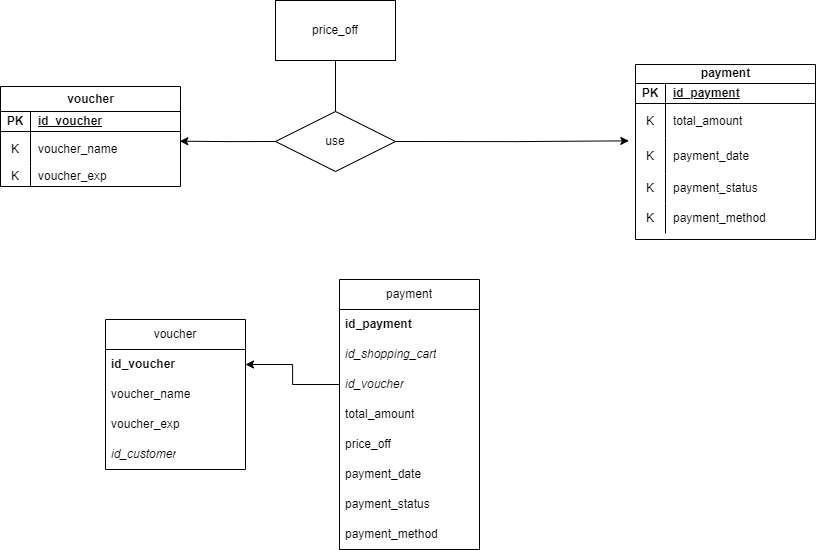

The diagram above was exported from draw.io. Its source (the exported page's mxGraphModel, read from the mxfile embedded in the PNG):
<mxGraphModel dx="2614" dy="807" grid="1" gridSize="10" guides="1" tooltips="1" connect="1" arrows="1" fold="1" page="1" pageScale="1" pageWidth="850" pageHeight="1100" math="0" shadow="0">
  <root>
    <mxCell id="0" />
    <mxCell id="1" parent="0" />
    <mxCell id="ui5SiYNvICQY0slnnSsI-1" value="payment" style="shape=table;startSize=19;container=1;collapsible=1;childLayout=tableLayout;fixedRows=1;rowLines=0;fontStyle=1;align=center;resizeLast=1;html=1;" vertex="1" parent="1">
      <mxGeometry x="620" y="845" width="180" height="175" as="geometry">
        <mxRectangle x="280" y="45" width="70" height="30" as="alternateBounds" />
      </mxGeometry>
    </mxCell>
    <mxCell id="ui5SiYNvICQY0slnnSsI-2" value="" style="shape=tableRow;horizontal=0;startSize=0;swimlaneHead=0;swimlaneBody=0;fillColor=none;collapsible=0;dropTarget=0;points=[[0,0.5],[1,0.5]];portConstraint=eastwest;top=0;left=0;right=0;bottom=1;" vertex="1" parent="ui5SiYNvICQY0slnnSsI-1">
      <mxGeometry y="19" width="180" height="20" as="geometry" />
    </mxCell>
    <mxCell id="ui5SiYNvICQY0slnnSsI-3" value="PK" style="shape=partialRectangle;connectable=0;fillColor=none;top=0;left=0;bottom=0;right=0;fontStyle=1;overflow=hidden;whiteSpace=wrap;html=1;" vertex="1" parent="ui5SiYNvICQY0slnnSsI-2">
      <mxGeometry width="30" height="20" as="geometry">
        <mxRectangle width="30" height="20" as="alternateBounds" />
      </mxGeometry>
    </mxCell>
    <mxCell id="ui5SiYNvICQY0slnnSsI-4" value="id_payment" style="shape=partialRectangle;connectable=0;fillColor=none;top=0;left=0;bottom=0;right=0;align=left;spacingLeft=6;fontStyle=5;overflow=hidden;whiteSpace=wrap;html=1;" vertex="1" parent="ui5SiYNvICQY0slnnSsI-2">
      <mxGeometry x="30" width="150" height="20" as="geometry">
        <mxRectangle width="150" height="20" as="alternateBounds" />
      </mxGeometry>
    </mxCell>
    <mxCell id="ui5SiYNvICQY0slnnSsI-5" value="" style="shape=tableRow;horizontal=0;startSize=0;swimlaneHead=0;swimlaneBody=0;fillColor=none;collapsible=0;dropTarget=0;points=[[0,0.5],[1,0.5]];portConstraint=eastwest;top=0;left=0;right=0;bottom=0;" vertex="1" parent="ui5SiYNvICQY0slnnSsI-1">
      <mxGeometry y="39" width="180" height="35" as="geometry" />
    </mxCell>
    <mxCell id="ui5SiYNvICQY0slnnSsI-6" value="K" style="shape=partialRectangle;connectable=0;fillColor=none;top=0;left=0;bottom=0;right=0;editable=1;overflow=hidden;whiteSpace=wrap;html=1;" vertex="1" parent="ui5SiYNvICQY0slnnSsI-5">
      <mxGeometry width="30" height="35" as="geometry">
        <mxRectangle width="30" height="35" as="alternateBounds" />
      </mxGeometry>
    </mxCell>
    <mxCell id="ui5SiYNvICQY0slnnSsI-7" value="total_amount" style="shape=partialRectangle;connectable=0;fillColor=none;top=0;left=0;bottom=0;right=0;align=left;spacingLeft=6;overflow=hidden;whiteSpace=wrap;html=1;" vertex="1" parent="ui5SiYNvICQY0slnnSsI-5">
      <mxGeometry x="30" width="150" height="35" as="geometry">
        <mxRectangle width="150" height="35" as="alternateBounds" />
      </mxGeometry>
    </mxCell>
    <mxCell id="ui5SiYNvICQY0slnnSsI-8" value="" style="shape=tableRow;horizontal=0;startSize=0;swimlaneHead=0;swimlaneBody=0;fillColor=none;collapsible=0;dropTarget=0;points=[[0,0.5],[1,0.5]];portConstraint=eastwest;top=0;left=0;right=0;bottom=0;" vertex="1" parent="ui5SiYNvICQY0slnnSsI-1">
      <mxGeometry y="74" width="180" height="35" as="geometry" />
    </mxCell>
    <mxCell id="ui5SiYNvICQY0slnnSsI-9" value="K" style="shape=partialRectangle;connectable=0;fillColor=none;top=0;left=0;bottom=0;right=0;editable=1;overflow=hidden;whiteSpace=wrap;html=1;" vertex="1" parent="ui5SiYNvICQY0slnnSsI-8">
      <mxGeometry width="30" height="35" as="geometry">
        <mxRectangle width="30" height="35" as="alternateBounds" />
      </mxGeometry>
    </mxCell>
    <mxCell id="ui5SiYNvICQY0slnnSsI-10" value="payment_date" style="shape=partialRectangle;connectable=0;fillColor=none;top=0;left=0;bottom=0;right=0;align=left;spacingLeft=6;overflow=hidden;whiteSpace=wrap;html=1;" vertex="1" parent="ui5SiYNvICQY0slnnSsI-8">
      <mxGeometry x="30" width="150" height="35" as="geometry">
        <mxRectangle width="150" height="35" as="alternateBounds" />
      </mxGeometry>
    </mxCell>
    <mxCell id="ui5SiYNvICQY0slnnSsI-11" value="" style="shape=tableRow;horizontal=0;startSize=0;swimlaneHead=0;swimlaneBody=0;fillColor=none;collapsible=0;dropTarget=0;points=[[0,0.5],[1,0.5]];portConstraint=eastwest;top=0;left=0;right=0;bottom=0;" vertex="1" parent="ui5SiYNvICQY0slnnSsI-1">
      <mxGeometry y="109" width="180" height="30" as="geometry" />
    </mxCell>
    <mxCell id="ui5SiYNvICQY0slnnSsI-12" value="K" style="shape=partialRectangle;connectable=0;fillColor=none;top=0;left=0;bottom=0;right=0;editable=1;overflow=hidden;whiteSpace=wrap;html=1;" vertex="1" parent="ui5SiYNvICQY0slnnSsI-11">
      <mxGeometry width="30" height="30" as="geometry">
        <mxRectangle width="30" height="30" as="alternateBounds" />
      </mxGeometry>
    </mxCell>
    <mxCell id="ui5SiYNvICQY0slnnSsI-13" value="payment_status" style="shape=partialRectangle;connectable=0;fillColor=none;top=0;left=0;bottom=0;right=0;align=left;spacingLeft=6;overflow=hidden;whiteSpace=wrap;html=1;" vertex="1" parent="ui5SiYNvICQY0slnnSsI-11">
      <mxGeometry x="30" width="150" height="30" as="geometry">
        <mxRectangle width="150" height="30" as="alternateBounds" />
      </mxGeometry>
    </mxCell>
    <mxCell id="ui5SiYNvICQY0slnnSsI-14" value="" style="shape=tableRow;horizontal=0;startSize=0;swimlaneHead=0;swimlaneBody=0;fillColor=none;collapsible=0;dropTarget=0;points=[[0,0.5],[1,0.5]];portConstraint=eastwest;top=0;left=0;right=0;bottom=0;" vertex="1" parent="ui5SiYNvICQY0slnnSsI-1">
      <mxGeometry y="139" width="180" height="30" as="geometry" />
    </mxCell>
    <mxCell id="ui5SiYNvICQY0slnnSsI-15" value="K" style="shape=partialRectangle;connectable=0;fillColor=none;top=0;left=0;bottom=0;right=0;editable=1;overflow=hidden;whiteSpace=wrap;html=1;" vertex="1" parent="ui5SiYNvICQY0slnnSsI-14">
      <mxGeometry width="30" height="30" as="geometry">
        <mxRectangle width="30" height="30" as="alternateBounds" />
      </mxGeometry>
    </mxCell>
    <mxCell id="ui5SiYNvICQY0slnnSsI-16" value="payment_method" style="shape=partialRectangle;connectable=0;fillColor=none;top=0;left=0;bottom=0;right=0;align=left;spacingLeft=6;overflow=hidden;whiteSpace=wrap;html=1;" vertex="1" parent="ui5SiYNvICQY0slnnSsI-14">
      <mxGeometry x="30" width="150" height="30" as="geometry">
        <mxRectangle width="150" height="30" as="alternateBounds" />
      </mxGeometry>
    </mxCell>
    <mxCell id="ui5SiYNvICQY0slnnSsI-17" value="voucher" style="shape=table;startSize=25;container=1;collapsible=1;childLayout=tableLayout;fixedRows=1;rowLines=0;fontStyle=1;align=center;resizeLast=1;html=1;" vertex="1" parent="1">
      <mxGeometry x="-15" y="867" width="180" height="100" as="geometry">
        <mxRectangle x="280" y="45" width="70" height="30" as="alternateBounds" />
      </mxGeometry>
    </mxCell>
    <mxCell id="ui5SiYNvICQY0slnnSsI-18" value="" style="shape=tableRow;horizontal=0;startSize=0;swimlaneHead=0;swimlaneBody=0;fillColor=none;collapsible=0;dropTarget=0;points=[[0,0.5],[1,0.5]];portConstraint=eastwest;top=0;left=0;right=0;bottom=1;" vertex="1" parent="ui5SiYNvICQY0slnnSsI-17">
      <mxGeometry y="25" width="180" height="20" as="geometry" />
    </mxCell>
    <mxCell id="ui5SiYNvICQY0slnnSsI-19" value="PK" style="shape=partialRectangle;connectable=0;fillColor=none;top=0;left=0;bottom=0;right=0;fontStyle=1;overflow=hidden;whiteSpace=wrap;html=1;" vertex="1" parent="ui5SiYNvICQY0slnnSsI-18">
      <mxGeometry width="30" height="20" as="geometry">
        <mxRectangle width="30" height="20" as="alternateBounds" />
      </mxGeometry>
    </mxCell>
    <mxCell id="ui5SiYNvICQY0slnnSsI-20" value="id_voucher" style="shape=partialRectangle;connectable=0;fillColor=none;top=0;left=0;bottom=0;right=0;align=left;spacingLeft=6;fontStyle=5;overflow=hidden;whiteSpace=wrap;html=1;" vertex="1" parent="ui5SiYNvICQY0slnnSsI-18">
      <mxGeometry x="30" width="150" height="20" as="geometry">
        <mxRectangle width="150" height="20" as="alternateBounds" />
      </mxGeometry>
    </mxCell>
    <mxCell id="ui5SiYNvICQY0slnnSsI-21" value="" style="shape=tableRow;horizontal=0;startSize=0;swimlaneHead=0;swimlaneBody=0;fillColor=none;collapsible=0;dropTarget=0;points=[[0,0.5],[1,0.5]];portConstraint=eastwest;top=0;left=0;right=0;bottom=0;" vertex="1" parent="ui5SiYNvICQY0slnnSsI-17">
      <mxGeometry y="45" width="180" height="35" as="geometry" />
    </mxCell>
    <mxCell id="ui5SiYNvICQY0slnnSsI-22" value="K" style="shape=partialRectangle;connectable=0;fillColor=none;top=0;left=0;bottom=0;right=0;editable=1;overflow=hidden;whiteSpace=wrap;html=1;" vertex="1" parent="ui5SiYNvICQY0slnnSsI-21">
      <mxGeometry width="30" height="35" as="geometry">
        <mxRectangle width="30" height="35" as="alternateBounds" />
      </mxGeometry>
    </mxCell>
    <mxCell id="ui5SiYNvICQY0slnnSsI-23" value="voucher_name" style="shape=partialRectangle;connectable=0;fillColor=none;top=0;left=0;bottom=0;right=0;align=left;spacingLeft=6;overflow=hidden;whiteSpace=wrap;html=1;" vertex="1" parent="ui5SiYNvICQY0slnnSsI-21">
      <mxGeometry x="30" width="150" height="35" as="geometry">
        <mxRectangle width="150" height="35" as="alternateBounds" />
      </mxGeometry>
    </mxCell>
    <mxCell id="ui5SiYNvICQY0slnnSsI-24" value="" style="shape=tableRow;horizontal=0;startSize=0;swimlaneHead=0;swimlaneBody=0;fillColor=none;collapsible=0;dropTarget=0;points=[[0,0.5],[1,0.5]];portConstraint=eastwest;top=0;left=0;right=0;bottom=0;" vertex="1" parent="ui5SiYNvICQY0slnnSsI-17">
      <mxGeometry y="80" width="180" height="20" as="geometry" />
    </mxCell>
    <mxCell id="ui5SiYNvICQY0slnnSsI-25" value="K" style="shape=partialRectangle;connectable=0;fillColor=none;top=0;left=0;bottom=0;right=0;editable=1;overflow=hidden;whiteSpace=wrap;html=1;" vertex="1" parent="ui5SiYNvICQY0slnnSsI-24">
      <mxGeometry width="30" height="20" as="geometry">
        <mxRectangle width="30" height="20" as="alternateBounds" />
      </mxGeometry>
    </mxCell>
    <mxCell id="ui5SiYNvICQY0slnnSsI-26" value="voucher_exp" style="shape=partialRectangle;connectable=0;fillColor=none;top=0;left=0;bottom=0;right=0;align=left;spacingLeft=6;overflow=hidden;whiteSpace=wrap;html=1;" vertex="1" parent="ui5SiYNvICQY0slnnSsI-24">
      <mxGeometry x="30" width="150" height="20" as="geometry">
        <mxRectangle width="150" height="20" as="alternateBounds" />
      </mxGeometry>
    </mxCell>
    <mxCell id="ui5SiYNvICQY0slnnSsI-28" style="edgeStyle=orthogonalEdgeStyle;rounded=0;orthogonalLoop=1;jettySize=auto;html=1;exitX=0;exitY=0.5;exitDx=0;exitDy=0;entryX=0.996;entryY=0.276;entryDx=0;entryDy=0;entryPerimeter=0;" edge="1" parent="1" source="ui5SiYNvICQY0slnnSsI-30" target="ui5SiYNvICQY0slnnSsI-21">
      <mxGeometry relative="1" as="geometry" />
    </mxCell>
    <mxCell id="ui5SiYNvICQY0slnnSsI-29" style="edgeStyle=orthogonalEdgeStyle;rounded=0;orthogonalLoop=1;jettySize=auto;html=1;exitX=1;exitY=0.5;exitDx=0;exitDy=0;entryX=-0.037;entryY=0.067;entryDx=0;entryDy=0;entryPerimeter=0;" edge="1" parent="1" source="ui5SiYNvICQY0slnnSsI-30" target="ui5SiYNvICQY0slnnSsI-8">
      <mxGeometry relative="1" as="geometry" />
    </mxCell>
    <mxCell id="ui5SiYNvICQY0slnnSsI-30" value="use" style="shape=rhombus;perimeter=rhombusPerimeter;whiteSpace=wrap;html=1;align=center;" vertex="1" parent="1">
      <mxGeometry x="260" y="892" width="120" height="60" as="geometry" />
    </mxCell>
    <mxCell id="ui5SiYNvICQY0slnnSsI-32" value="price_off" style="rounded=0;whiteSpace=wrap;html=1;" vertex="1" parent="1">
      <mxGeometry x="260" y="781" width="120" height="60" as="geometry" />
    </mxCell>
    <mxCell id="ui5SiYNvICQY0slnnSsI-33" value="" style="endArrow=none;html=1;rounded=0;exitX=0.5;exitY=0;exitDx=0;exitDy=0;entryX=0.5;entryY=1;entryDx=0;entryDy=0;" edge="1" parent="1" source="ui5SiYNvICQY0slnnSsI-30" target="ui5SiYNvICQY0slnnSsI-32">
      <mxGeometry width="50" height="50" relative="1" as="geometry">
        <mxPoint x="440" y="830" as="sourcePoint" />
        <mxPoint x="490" y="780" as="targetPoint" />
      </mxGeometry>
    </mxCell>
    <mxCell id="MEMrTNFh5kXiDhGmnnLR-1" value="payment" style="swimlane;fontStyle=0;childLayout=stackLayout;horizontal=1;startSize=30;horizontalStack=0;resizeParent=1;resizeParentMax=0;resizeLast=0;collapsible=1;marginBottom=0;whiteSpace=wrap;html=1;" vertex="1" parent="1">
      <mxGeometry x="324" y="1060" width="140" height="270" as="geometry" />
    </mxCell>
    <mxCell id="MEMrTNFh5kXiDhGmnnLR-2" value="&lt;b&gt;id_payment&lt;/b&gt;" style="text;strokeColor=none;fillColor=none;align=left;verticalAlign=middle;spacingLeft=4;spacingRight=4;overflow=hidden;points=[[0,0.5],[1,0.5]];portConstraint=eastwest;rotatable=0;whiteSpace=wrap;html=1;" vertex="1" parent="MEMrTNFh5kXiDhGmnnLR-1">
      <mxGeometry y="30" width="140" height="30" as="geometry" />
    </mxCell>
    <mxCell id="MEMrTNFh5kXiDhGmnnLR-3" value="&lt;i&gt;id_shopping_cart&lt;/i&gt;" style="text;strokeColor=none;fillColor=none;align=left;verticalAlign=middle;spacingLeft=4;spacingRight=4;overflow=hidden;points=[[0,0.5],[1,0.5]];portConstraint=eastwest;rotatable=0;whiteSpace=wrap;html=1;" vertex="1" parent="MEMrTNFh5kXiDhGmnnLR-1">
      <mxGeometry y="60" width="140" height="30" as="geometry" />
    </mxCell>
    <mxCell id="MEMrTNFh5kXiDhGmnnLR-4" value="&lt;i&gt;id_voucher&lt;/i&gt;" style="text;strokeColor=none;fillColor=none;align=left;verticalAlign=middle;spacingLeft=4;spacingRight=4;overflow=hidden;points=[[0,0.5],[1,0.5]];portConstraint=eastwest;rotatable=0;whiteSpace=wrap;html=1;" vertex="1" parent="MEMrTNFh5kXiDhGmnnLR-1">
      <mxGeometry y="90" width="140" height="30" as="geometry" />
    </mxCell>
    <mxCell id="MEMrTNFh5kXiDhGmnnLR-5" value="total_amount" style="text;strokeColor=none;fillColor=none;align=left;verticalAlign=middle;spacingLeft=4;spacingRight=4;overflow=hidden;points=[[0,0.5],[1,0.5]];portConstraint=eastwest;rotatable=0;whiteSpace=wrap;html=1;" vertex="1" parent="MEMrTNFh5kXiDhGmnnLR-1">
      <mxGeometry y="120" width="140" height="30" as="geometry" />
    </mxCell>
    <mxCell id="MEMrTNFh5kXiDhGmnnLR-6" value="price_off" style="text;strokeColor=none;fillColor=none;align=left;verticalAlign=middle;spacingLeft=4;spacingRight=4;overflow=hidden;points=[[0,0.5],[1,0.5]];portConstraint=eastwest;rotatable=0;whiteSpace=wrap;html=1;" vertex="1" parent="MEMrTNFh5kXiDhGmnnLR-1">
      <mxGeometry y="150" width="140" height="30" as="geometry" />
    </mxCell>
    <mxCell id="MEMrTNFh5kXiDhGmnnLR-7" value="payment_date" style="text;strokeColor=none;fillColor=none;align=left;verticalAlign=middle;spacingLeft=4;spacingRight=4;overflow=hidden;points=[[0,0.5],[1,0.5]];portConstraint=eastwest;rotatable=0;whiteSpace=wrap;html=1;" vertex="1" parent="MEMrTNFh5kXiDhGmnnLR-1">
      <mxGeometry y="180" width="140" height="30" as="geometry" />
    </mxCell>
    <mxCell id="MEMrTNFh5kXiDhGmnnLR-8" value="payment_status" style="text;strokeColor=none;fillColor=none;align=left;verticalAlign=middle;spacingLeft=4;spacingRight=4;overflow=hidden;points=[[0,0.5],[1,0.5]];portConstraint=eastwest;rotatable=0;whiteSpace=wrap;html=1;" vertex="1" parent="MEMrTNFh5kXiDhGmnnLR-1">
      <mxGeometry y="210" width="140" height="30" as="geometry" />
    </mxCell>
    <mxCell id="MEMrTNFh5kXiDhGmnnLR-9" value="payment_method" style="text;strokeColor=none;fillColor=none;align=left;verticalAlign=middle;spacingLeft=4;spacingRight=4;overflow=hidden;points=[[0,0.5],[1,0.5]];portConstraint=eastwest;rotatable=0;whiteSpace=wrap;html=1;" vertex="1" parent="MEMrTNFh5kXiDhGmnnLR-1">
      <mxGeometry y="240" width="140" height="30" as="geometry" />
    </mxCell>
    <mxCell id="MEMrTNFh5kXiDhGmnnLR-10" value="voucher" style="swimlane;fontStyle=0;childLayout=stackLayout;horizontal=1;startSize=30;horizontalStack=0;resizeParent=1;resizeParentMax=0;resizeLast=0;collapsible=1;marginBottom=0;whiteSpace=wrap;html=1;" vertex="1" parent="1">
      <mxGeometry x="90" y="1100" width="140" height="150" as="geometry" />
    </mxCell>
    <mxCell id="MEMrTNFh5kXiDhGmnnLR-11" value="&lt;b&gt;id_voucher&lt;/b&gt;" style="text;strokeColor=none;fillColor=none;align=left;verticalAlign=middle;spacingLeft=4;spacingRight=4;overflow=hidden;points=[[0,0.5],[1,0.5]];portConstraint=eastwest;rotatable=0;whiteSpace=wrap;html=1;" vertex="1" parent="MEMrTNFh5kXiDhGmnnLR-10">
      <mxGeometry y="30" width="140" height="30" as="geometry" />
    </mxCell>
    <mxCell id="MEMrTNFh5kXiDhGmnnLR-12" value="voucher_name" style="text;strokeColor=none;fillColor=none;align=left;verticalAlign=middle;spacingLeft=4;spacingRight=4;overflow=hidden;points=[[0,0.5],[1,0.5]];portConstraint=eastwest;rotatable=0;whiteSpace=wrap;html=1;" vertex="1" parent="MEMrTNFh5kXiDhGmnnLR-10">
      <mxGeometry y="60" width="140" height="30" as="geometry" />
    </mxCell>
    <mxCell id="MEMrTNFh5kXiDhGmnnLR-13" value="voucher_exp" style="text;strokeColor=none;fillColor=none;align=left;verticalAlign=middle;spacingLeft=4;spacingRight=4;overflow=hidden;points=[[0,0.5],[1,0.5]];portConstraint=eastwest;rotatable=0;whiteSpace=wrap;html=1;" vertex="1" parent="MEMrTNFh5kXiDhGmnnLR-10">
      <mxGeometry y="90" width="140" height="30" as="geometry" />
    </mxCell>
    <mxCell id="MEMrTNFh5kXiDhGmnnLR-14" value="&lt;i&gt;id_customer&lt;/i&gt;" style="text;strokeColor=none;fillColor=none;align=left;verticalAlign=middle;spacingLeft=4;spacingRight=4;overflow=hidden;points=[[0,0.5],[1,0.5]];portConstraint=eastwest;rotatable=0;whiteSpace=wrap;html=1;" vertex="1" parent="MEMrTNFh5kXiDhGmnnLR-10">
      <mxGeometry y="120" width="140" height="30" as="geometry" />
    </mxCell>
    <mxCell id="MEMrTNFh5kXiDhGmnnLR-15" style="edgeStyle=orthogonalEdgeStyle;rounded=0;orthogonalLoop=1;jettySize=auto;html=1;exitX=0;exitY=0.5;exitDx=0;exitDy=0;entryX=1;entryY=0.5;entryDx=0;entryDy=0;" edge="1" parent="1" source="MEMrTNFh5kXiDhGmnnLR-4" target="MEMrTNFh5kXiDhGmnnLR-11">
      <mxGeometry relative="1" as="geometry" />
    </mxCell>
  </root>
</mxGraphModel>